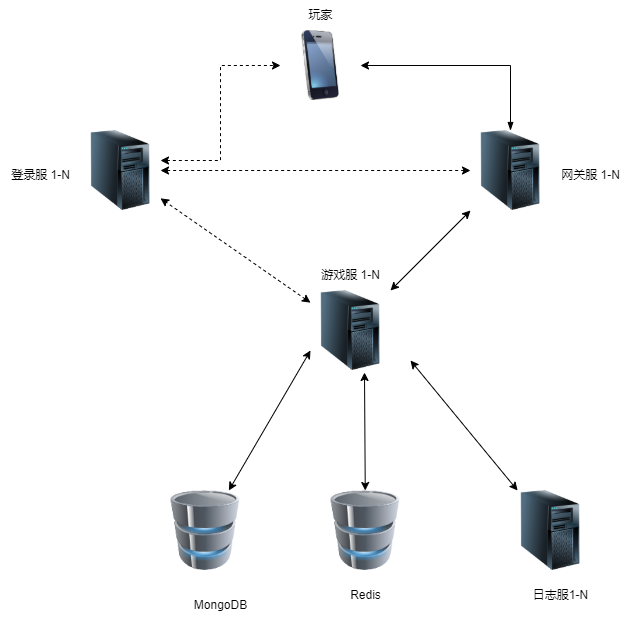

The diagram above was exported from draw.io. Its source (the exported page's mxGraphModel, read from the mxfile embedded in the PNG):
<mxGraphModel dx="1422" dy="762" grid="1" gridSize="10" guides="1" tooltips="1" connect="0" arrows="1" fold="1" page="1" pageScale="1" pageWidth="1200" pageHeight="1920" math="0" shadow="0">
  <root>
    <mxCell id="0" />
    <mxCell id="1" parent="0" />
    <mxCell id="Tjbv_M-9bvfpBNYMp2KZ-129" value="Redis" style="text;html=1;resizable=0;autosize=1;align=center;verticalAlign=middle;points=[];fillColor=none;strokeColor=none;rounded=0;" vertex="1" parent="1">
      <mxGeometry x="420" y="590" width="50" height="30" as="geometry" />
    </mxCell>
    <mxCell id="Tjbv_M-9bvfpBNYMp2KZ-165" style="edgeStyle=orthogonalEdgeStyle;rounded=0;orthogonalLoop=1;jettySize=auto;html=1;entryX=0.5;entryY=0;entryDx=0;entryDy=0;endArrow=blockThin;endFill=1;startArrow=classic;startFill=1;" edge="1" parent="1" source="Tjbv_M-9bvfpBNYMp2KZ-131" target="Tjbv_M-9bvfpBNYMp2KZ-133">
      <mxGeometry relative="1" as="geometry" />
    </mxCell>
    <mxCell id="Tjbv_M-9bvfpBNYMp2KZ-131" value="" style="image;html=1;image=img/lib/clip_art/telecommunication/iPhone_128x128.png" vertex="1" parent="1">
      <mxGeometry x="360" y="40" width="80" height="70" as="geometry" />
    </mxCell>
    <mxCell id="Tjbv_M-9bvfpBNYMp2KZ-194" style="edgeStyle=none;rounded=0;orthogonalLoop=1;jettySize=auto;html=1;entryX=0.675;entryY=1.025;entryDx=0;entryDy=0;entryPerimeter=0;startArrow=classic;startFill=1;endArrow=classic;endFill=1;elbow=vertical;" edge="1" parent="1" source="Tjbv_M-9bvfpBNYMp2KZ-132" target="Tjbv_M-9bvfpBNYMp2KZ-155">
      <mxGeometry relative="1" as="geometry" />
    </mxCell>
    <mxCell id="Tjbv_M-9bvfpBNYMp2KZ-132" value="" style="image;image=img/lib/clip_art/computers/Database_128x128.png;" vertex="1" parent="1">
      <mxGeometry x="400" y="500" width="90" height="80" as="geometry" />
    </mxCell>
    <mxCell id="Tjbv_M-9bvfpBNYMp2KZ-190" style="edgeStyle=orthogonalEdgeStyle;rounded=0;orthogonalLoop=1;jettySize=auto;html=1;startArrow=classic;startFill=1;endArrow=classic;endFill=1;elbow=vertical;dashed=1;" edge="1" parent="1" source="Tjbv_M-9bvfpBNYMp2KZ-133" target="Tjbv_M-9bvfpBNYMp2KZ-137">
      <mxGeometry relative="1" as="geometry" />
    </mxCell>
    <mxCell id="Tjbv_M-9bvfpBNYMp2KZ-133" value="" style="image;html=1;image=img/lib/clip_art/computers/Server_Tower_128x128.png" vertex="1" parent="1">
      <mxGeometry x="550" y="140" width="80" height="80" as="geometry" />
    </mxCell>
    <mxCell id="Tjbv_M-9bvfpBNYMp2KZ-164" style="rounded=0;orthogonalLoop=1;jettySize=auto;html=1;entryX=0;entryY=0.5;entryDx=0;entryDy=0;edgeStyle=orthogonalEdgeStyle;endArrow=classic;endFill=1;startArrow=classic;startFill=1;dashed=1;" edge="1" parent="1" source="Tjbv_M-9bvfpBNYMp2KZ-137" target="Tjbv_M-9bvfpBNYMp2KZ-131">
      <mxGeometry relative="1" as="geometry">
        <Array as="points">
          <mxPoint x="300" y="170" />
          <mxPoint x="300" y="75" />
        </Array>
      </mxGeometry>
    </mxCell>
    <mxCell id="Tjbv_M-9bvfpBNYMp2KZ-137" value="" style="image;html=1;image=img/lib/clip_art/computers/Server_Tower_128x128.png" vertex="1" parent="1">
      <mxGeometry x="160" y="140" width="80" height="80" as="geometry" />
    </mxCell>
    <mxCell id="Tjbv_M-9bvfpBNYMp2KZ-196" style="edgeStyle=none;rounded=0;orthogonalLoop=1;jettySize=auto;html=1;startArrow=classic;startFill=1;endArrow=classic;endFill=1;elbow=vertical;" edge="1" parent="1" source="Tjbv_M-9bvfpBNYMp2KZ-155" target="Tjbv_M-9bvfpBNYMp2KZ-133">
      <mxGeometry relative="1" as="geometry" />
    </mxCell>
    <mxCell id="Tjbv_M-9bvfpBNYMp2KZ-197" style="edgeStyle=none;rounded=0;orthogonalLoop=1;jettySize=auto;html=1;startArrow=classic;startFill=1;endArrow=classic;endFill=1;elbow=vertical;dashed=1;" edge="1" parent="1" source="Tjbv_M-9bvfpBNYMp2KZ-155" target="Tjbv_M-9bvfpBNYMp2KZ-137">
      <mxGeometry relative="1" as="geometry" />
    </mxCell>
    <mxCell id="Tjbv_M-9bvfpBNYMp2KZ-155" value="" style="image;html=1;image=img/lib/clip_art/computers/Server_Tower_128x128.png" vertex="1" parent="1">
      <mxGeometry x="390" y="300" width="80" height="80" as="geometry" />
    </mxCell>
    <mxCell id="Tjbv_M-9bvfpBNYMp2KZ-162" value="网关服 1-N" style="text;html=1;resizable=0;autosize=1;align=center;verticalAlign=middle;points=[];fillColor=none;strokeColor=none;rounded=0;" vertex="1" parent="1">
      <mxGeometry x="630" y="170" width="80" height="30" as="geometry" />
    </mxCell>
    <mxCell id="Tjbv_M-9bvfpBNYMp2KZ-163" value="登录服 1-N" style="text;html=1;resizable=0;autosize=1;align=center;verticalAlign=middle;points=[];fillColor=none;strokeColor=none;rounded=0;" vertex="1" parent="1">
      <mxGeometry x="80" y="170" width="80" height="30" as="geometry" />
    </mxCell>
    <mxCell id="Tjbv_M-9bvfpBNYMp2KZ-166" value="玩家" style="text;html=1;resizable=0;autosize=1;align=center;verticalAlign=middle;points=[];fillColor=none;strokeColor=none;rounded=0;" vertex="1" parent="1">
      <mxGeometry x="375" y="10" width="50" height="30" as="geometry" />
    </mxCell>
    <mxCell id="Tjbv_M-9bvfpBNYMp2KZ-168" value="游戏服 1-N" style="text;html=1;resizable=0;autosize=1;align=center;verticalAlign=middle;points=[];fillColor=none;strokeColor=none;rounded=0;" vertex="1" parent="1">
      <mxGeometry x="390" y="270" width="80" height="30" as="geometry" />
    </mxCell>
    <mxCell id="Tjbv_M-9bvfpBNYMp2KZ-195" style="edgeStyle=none;rounded=0;orthogonalLoop=1;jettySize=auto;html=1;startArrow=classic;startFill=1;endArrow=classic;endFill=1;elbow=vertical;" edge="1" parent="1" source="Tjbv_M-9bvfpBNYMp2KZ-171">
      <mxGeometry relative="1" as="geometry">
        <mxPoint x="490" y="370" as="targetPoint" />
      </mxGeometry>
    </mxCell>
    <mxCell id="Tjbv_M-9bvfpBNYMp2KZ-171" value="" style="image;html=1;image=img/lib/clip_art/computers/Server_Tower_128x128.png" vertex="1" parent="1">
      <mxGeometry x="590" y="500" width="80" height="80" as="geometry" />
    </mxCell>
    <mxCell id="Tjbv_M-9bvfpBNYMp2KZ-172" value="日志服1-N" style="text;html=1;resizable=0;autosize=1;align=center;verticalAlign=middle;points=[];fillColor=none;strokeColor=none;rounded=0;" vertex="1" parent="1">
      <mxGeometry x="600" y="590" width="80" height="30" as="geometry" />
    </mxCell>
    <mxCell id="Tjbv_M-9bvfpBNYMp2KZ-176" value="MongoDB" style="text;html=1;resizable=0;autosize=1;align=center;verticalAlign=middle;points=[];fillColor=none;strokeColor=none;rounded=0;" vertex="1" parent="1">
      <mxGeometry x="260" y="600" width="80" height="30" as="geometry" />
    </mxCell>
    <mxCell id="Tjbv_M-9bvfpBNYMp2KZ-193" style="edgeStyle=none;rounded=0;orthogonalLoop=1;jettySize=auto;html=1;entryX=0;entryY=0.75;entryDx=0;entryDy=0;startArrow=classic;startFill=1;endArrow=classic;endFill=1;elbow=vertical;" edge="1" parent="1" source="Tjbv_M-9bvfpBNYMp2KZ-177" target="Tjbv_M-9bvfpBNYMp2KZ-155">
      <mxGeometry relative="1" as="geometry" />
    </mxCell>
    <mxCell id="Tjbv_M-9bvfpBNYMp2KZ-177" value="" style="image;image=img/lib/clip_art/computers/Database_128x128.png;" vertex="1" parent="1">
      <mxGeometry x="240" y="500" width="90" height="80" as="geometry" />
    </mxCell>
  </root>
</mxGraphModel>